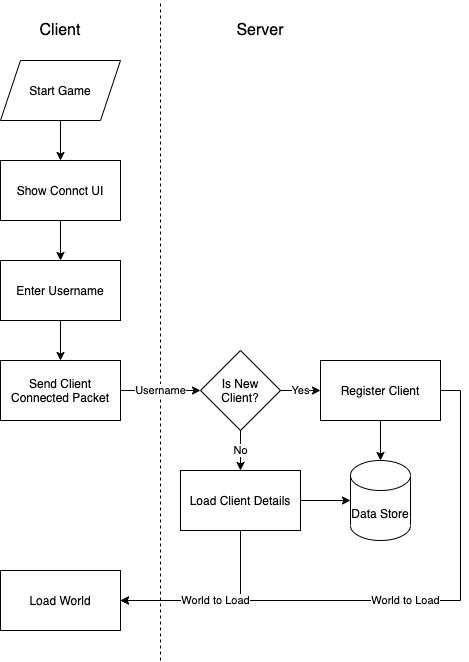

The diagram above was exported from draw.io. Its source (the exported page's mxGraphModel, read from the mxfile embedded in the PNG):
<mxGraphModel dx="898" dy="400" grid="1" gridSize="10" guides="1" tooltips="1" connect="1" arrows="1" fold="1" page="1" pageScale="1" pageWidth="827" pageHeight="1169" math="0" shadow="0">
  <root>
    <mxCell id="0" />
    <mxCell id="1" parent="0" />
    <mxCell id="2" value="&lt;font style=&quot;font-size: 16px&quot;&gt;Client&lt;/font&gt;" style="text;html=1;strokeColor=none;fillColor=none;align=center;verticalAlign=middle;whiteSpace=wrap;rounded=0;" vertex="1" parent="1">
      <mxGeometry x="60" y="20" width="40" height="20" as="geometry" />
    </mxCell>
    <mxCell id="3" value="&lt;font style=&quot;font-size: 16px&quot;&gt;Server&lt;/font&gt;" style="text;html=1;strokeColor=none;fillColor=none;align=center;verticalAlign=middle;whiteSpace=wrap;rounded=0;" vertex="1" parent="1">
      <mxGeometry x="260" y="20" width="40" height="20" as="geometry" />
    </mxCell>
    <mxCell id="4" value="" style="endArrow=none;dashed=1;html=1;" edge="1" parent="1">
      <mxGeometry width="50" height="50" relative="1" as="geometry">
        <mxPoint x="180" y="660" as="sourcePoint" />
        <mxPoint x="180" as="targetPoint" />
      </mxGeometry>
    </mxCell>
    <mxCell id="26" value="" style="edgeStyle=orthogonalEdgeStyle;rounded=0;orthogonalLoop=1;jettySize=auto;html=1;" edge="1" parent="1" source="5" target="25">
      <mxGeometry relative="1" as="geometry" />
    </mxCell>
    <mxCell id="5" value="Start Game" style="shape=parallelogram;perimeter=parallelogramPerimeter;whiteSpace=wrap;html=1;fixedSize=1;" vertex="1" parent="1">
      <mxGeometry x="20" y="60" width="120" height="60" as="geometry" />
    </mxCell>
    <mxCell id="11" value="" style="edgeStyle=orthogonalEdgeStyle;rounded=0;orthogonalLoop=1;jettySize=auto;html=1;" edge="1" parent="1" source="7" target="8">
      <mxGeometry relative="1" as="geometry" />
    </mxCell>
    <mxCell id="7" value="Enter Username" style="rounded=0;whiteSpace=wrap;html=1;" vertex="1" parent="1">
      <mxGeometry x="20" y="260" width="120" height="60" as="geometry" />
    </mxCell>
    <mxCell id="12" value="Username" style="edgeStyle=orthogonalEdgeStyle;rounded=0;orthogonalLoop=1;jettySize=auto;html=1;" edge="1" parent="1" source="8">
      <mxGeometry relative="1" as="geometry">
        <mxPoint x="220" y="390" as="targetPoint" />
      </mxGeometry>
    </mxCell>
    <mxCell id="8" value="Send Client Connected Packet" style="rounded=0;whiteSpace=wrap;html=1;" vertex="1" parent="1">
      <mxGeometry x="20" y="360" width="120" height="60" as="geometry" />
    </mxCell>
    <mxCell id="23" style="edgeStyle=orthogonalEdgeStyle;rounded=0;orthogonalLoop=1;jettySize=auto;html=1;exitX=1;exitY=0.5;exitDx=0;exitDy=0;entryX=0;entryY=0.5;entryDx=0;entryDy=0;entryPerimeter=0;" edge="1" parent="1" source="13" target="14">
      <mxGeometry relative="1" as="geometry" />
    </mxCell>
    <mxCell id="13" value="Load Client Details" style="rounded=0;whiteSpace=wrap;html=1;" vertex="1" parent="1">
      <mxGeometry x="200" y="470" width="120" height="60" as="geometry" />
    </mxCell>
    <mxCell id="14" value="Data Store" style="shape=cylinder3;whiteSpace=wrap;html=1;boundedLbl=1;backgroundOutline=1;size=15;" vertex="1" parent="1">
      <mxGeometry x="370" y="460" width="60" height="80" as="geometry" />
    </mxCell>
    <mxCell id="17" value="Yes" style="edgeStyle=orthogonalEdgeStyle;rounded=0;orthogonalLoop=1;jettySize=auto;html=1;" edge="1" parent="1" target="16">
      <mxGeometry relative="1" as="geometry">
        <mxPoint x="300" y="390" as="sourcePoint" />
      </mxGeometry>
    </mxCell>
    <mxCell id="18" value="No" style="edgeStyle=orthogonalEdgeStyle;rounded=0;orthogonalLoop=1;jettySize=auto;html=1;" edge="1" parent="1" target="13">
      <mxGeometry relative="1" as="geometry">
        <mxPoint x="260" y="430" as="sourcePoint" />
      </mxGeometry>
    </mxCell>
    <mxCell id="15" value="Is New&lt;br&gt;Client?" style="rhombus;whiteSpace=wrap;html=1;" vertex="1" parent="1">
      <mxGeometry x="220" y="350" width="80" height="80" as="geometry" />
    </mxCell>
    <mxCell id="21" value="World to Load" style="edgeStyle=orthogonalEdgeStyle;rounded=0;orthogonalLoop=1;jettySize=auto;html=1;exitX=1;exitY=0.5;exitDx=0;exitDy=0;entryX=1;entryY=0.5;entryDx=0;entryDy=0;" edge="1" parent="1" source="16" target="19">
      <mxGeometry relative="1" as="geometry">
        <mxPoint x="180" y="640" as="targetPoint" />
      </mxGeometry>
    </mxCell>
    <mxCell id="22" style="edgeStyle=orthogonalEdgeStyle;rounded=0;orthogonalLoop=1;jettySize=auto;html=1;exitX=0.5;exitY=1;exitDx=0;exitDy=0;entryX=0.5;entryY=0;entryDx=0;entryDy=0;entryPerimeter=0;" edge="1" parent="1" source="16" target="14">
      <mxGeometry relative="1" as="geometry" />
    </mxCell>
    <mxCell id="16" value="Register Client" style="rounded=0;whiteSpace=wrap;html=1;" vertex="1" parent="1">
      <mxGeometry x="340" y="360" width="120" height="60" as="geometry" />
    </mxCell>
    <mxCell id="19" value="Load World" style="rounded=0;whiteSpace=wrap;html=1;" vertex="1" parent="1">
      <mxGeometry x="20" y="570" width="120" height="60" as="geometry" />
    </mxCell>
    <mxCell id="20" value="World to Load" style="edgeStyle=orthogonalEdgeStyle;rounded=0;orthogonalLoop=1;jettySize=auto;html=1;exitX=0.5;exitY=1;exitDx=0;exitDy=0;entryX=1;entryY=0.5;entryDx=0;entryDy=0;" edge="1" parent="1" source="13" target="19">
      <mxGeometry relative="1" as="geometry" />
    </mxCell>
    <mxCell id="27" value="" style="edgeStyle=orthogonalEdgeStyle;rounded=0;orthogonalLoop=1;jettySize=auto;html=1;" edge="1" parent="1" source="25" target="7">
      <mxGeometry relative="1" as="geometry" />
    </mxCell>
    <mxCell id="25" value="Show Connct UI" style="rounded=0;whiteSpace=wrap;html=1;" vertex="1" parent="1">
      <mxGeometry x="20" y="160" width="120" height="60" as="geometry" />
    </mxCell>
  </root>
</mxGraphModel>